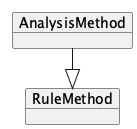

The diagram above was rendered by PlantUML. Its source (embedded in the PNG):
@startuml
!pragma layout elk
left to right direction

    object "AnalysisMethod" as AnalysisMethod {
    }
    object "RuleMethod" as RuleMethod
    AnalysisMethod --|> RuleMethod

@enduml